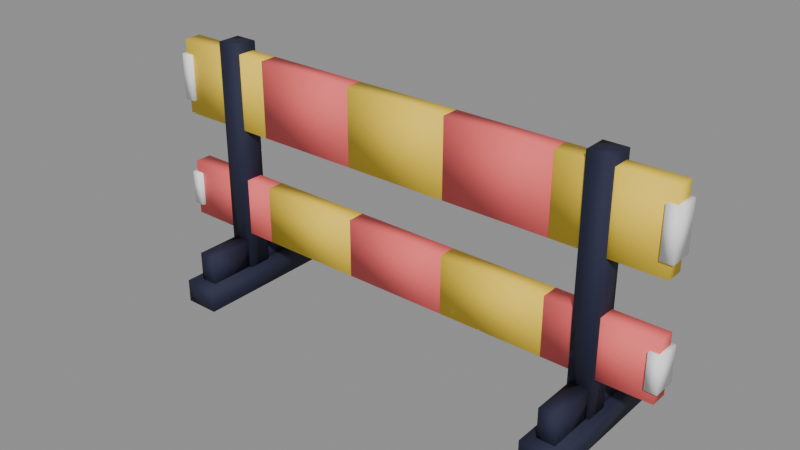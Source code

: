 # Source: barricade_low.blend  (saved by Blender 5.2.45; exported with 4.5.12 LTS)
import bpy
from mathutils import Matrix  # noqa: F401  (used for matrix-valued properties, if any)

bpy.ops.wm.read_factory_settings(use_empty=True)
scene = bpy.context.scene
scene.name = 'Scene'

# ---- materials (node trees are filled in below, after node groups)
mat_m_deepnavy = bpy.data.materials.new('M_DeepNavy')
mat_m_sunnyyellow = bpy.data.materials.new('M_SunnyYellow')
mat_m_coralred = bpy.data.materials.new('M_CoralRed')
mat_m_white = bpy.data.materials.new('M_White')

# ---- material node trees
mat_m_deepnavy.use_nodes = True; mat_m_deepnavy.node_tree.nodes.clear()
_N = mat_m_deepnavy.node_tree.nodes; _L = mat_m_deepnavy.node_tree.links
n0 = _N.new('ShaderNodeBsdfPrincipled'); n0.name = 'Principled BSDF'; n0.location = (-200, 100)
n0.inputs[0].default_value = (0.01096, 0.0137, 0.04374, 1.0)
n0.inputs[2].default_value = 0.8
n0.inputs[10].default_value = 0.005
n1 = _N.new('ShaderNodeOutputMaterial'); n1.name = 'Material Output'; n1.location = (200, 100)
_L.new(n0.outputs[0], n1.inputs[0])
n1.is_active_output = True
mat_m_sunnyyellow.use_nodes = True; mat_m_sunnyyellow.node_tree.nodes.clear()
_N = mat_m_sunnyyellow.node_tree.nodes; _L = mat_m_sunnyyellow.node_tree.links
n0 = _N.new('ShaderNodeBsdfPrincipled'); n0.name = 'Principled BSDF'; n0.location = (-200, 100)
n0.inputs[0].default_value = (1.0, 0.6939, 0.04667, 1.0)
n0.inputs[2].default_value = 0.7
n0.inputs[10].default_value = 0.005
n1 = _N.new('ShaderNodeOutputMaterial'); n1.name = 'Material Output'; n1.location = (200, 100)
_L.new(n0.outputs[0], n1.inputs[0])
n1.is_active_output = True
mat_m_coralred.use_nodes = True; mat_m_coralred.node_tree.nodes.clear()
_N = mat_m_coralred.node_tree.nodes; _L = mat_m_coralred.node_tree.links
n0 = _N.new('ShaderNodeBsdfPrincipled'); n0.name = 'Principled BSDF'; n0.location = (-200, 100)
n0.inputs[0].default_value = (1.0, 0.147, 0.147, 1.0)
n0.inputs[2].default_value = 0.7
n0.inputs[10].default_value = 0.005
n1 = _N.new('ShaderNodeOutputMaterial'); n1.name = 'Material Output'; n1.location = (200, 100)
_L.new(n0.outputs[0], n1.inputs[0])
n1.is_active_output = True
mat_m_white.use_nodes = True; mat_m_white.node_tree.nodes.clear()
_N = mat_m_white.node_tree.nodes; _L = mat_m_white.node_tree.links
n0 = _N.new('ShaderNodeBsdfPrincipled'); n0.name = 'Principled BSDF'; n0.location = (-200, 100)
n0.inputs[0].default_value = (1.0, 1.0, 1.0, 1.0)
n0.inputs[2].default_value = 0.6
n0.inputs[10].default_value = 0.005
n1 = _N.new('ShaderNodeOutputMaterial'); n1.name = 'Material Output'; n1.location = (200, 100)
_L.new(n0.outputs[0], n1.inputs[0])
n1.is_active_output = True

# ---- meshes
me_cube = bpy.data.meshes.new('Cube')
me_cube.from_pydata([(-0.74, -0.24, 0.0), (-0.74, -0.24, 0.08), (-0.74, 0.24, 0.0), (-0.74, 0.24, 0.08), (-0.62, -0.24, 0.0), (-0.62, -0.24, 0.08), (-0.62, 0.24, 0.0), (-0.62, 0.24, 0.08), (0.62, -0.24, 0.0), (0.62, -0.24, 0.08), (0.62, 0.24, 0.0), (0.62, 0.24, 0.08), (0.74, -0.24, 0.0), (0.74, -0.24, 0.08), (0.74, 0.24, 0.0), (0.74, 0.24, 0.08), (-0.72, -0.04, 0.08), (-0.72, -0.04, 0.88), (-0.72, 0.04, 0.08), (-0.72, 0.04, 0.88), (-0.64, -0.04, 0.08), (-0.64, -0.04, 0.88), (-0.64, 0.04, 0.08), (-0.64, 0.04, 0.88), (0.64, -0.04, 0.08), (0.64, -0.04, 0.88), (0.64, 0.04, 0.08), (0.64, 0.04, 0.88), (0.72, -0.04, 0.08), (0.72, -0.04, 0.88), (0.72, 0.04, 0.08), (0.72, 0.04, 0.88), (-0.71, 0.04, 0.06), (-0.71, 0.04, 0.18), (-0.71, 0.2, 0.06), (-0.71, 0.2, 0.18), (-0.65, 0.04, 0.06), (-0.65, 0.04, 0.18), (-0.65, 0.2, 0.06), (-0.65, 0.2, 0.18), (-0.71, -0.2, 0.06), (-0.71, -0.2, 0.18), (-0.71, -0.04, 0.06), (-0.71, -0.04, 0.18), (-0.65, -0.2, 0.06), (-0.65, -0.2, 0.18), (-0.65, -0.04, 0.06), (-0.65, -0.04, 0.18), (0.65, 0.04, 0.06), (0.65, 0.04, 0.18), (0.65, 0.2, 0.06), (0.65, 0.2, 0.18), (0.71, 0.04, 0.06), (0.71, 0.04, 0.18), (0.71, 0.2, 0.06), (0.71, 0.2, 0.18), (0.65, -0.2, 0.06), (0.65, -0.2, 0.18), (0.65, -0.04, 0.06), (0.65, -0.04, 0.18), (0.71, -0.2, 0.06), (0.71, -0.2, 0.18), (0.71, -0.04, 0.06), (0.71, -0.04, 0.18), (-0.899, -0.03, 0.59), (-0.899, -0.03, 0.85), (-0.899, 0.03, 0.59), (-0.899, 0.03, 0.85), (-0.541, -0.03, 0.59), (-0.541, -0.03, 0.85), (-0.541, 0.03, 0.59), (-0.541, 0.03, 0.85), (-0.539, -0.03, 0.59), (-0.539, -0.03, 0.85), (-0.539, 0.03, 0.59), (-0.539, 0.03, 0.85), (-0.181, -0.03, 0.59), (-0.181, -0.03, 0.85), (-0.181, 0.03, 0.59), (-0.181, 0.03, 0.85), (-0.179, -0.03, 0.59), (-0.179, -0.03, 0.85), (-0.179, 0.03, 0.59), (-0.179, 0.03, 0.85), (0.179, -0.03, 0.59), (0.179, -0.03, 0.85), (0.179, 0.03, 0.59), (0.179, 0.03, 0.85), (0.181, -0.03, 0.59), (0.181, -0.03, 0.85), (0.181, 0.03, 0.59), (0.181, 0.03, 0.85), (0.539, -0.03, 0.59), (0.539, -0.03, 0.85), (0.539, 0.03, 0.59), (0.539, 0.03, 0.85), (0.541, -0.03, 0.59), (0.541, -0.03, 0.85), (0.541, 0.03, 0.59), (0.541, 0.03, 0.85), (0.899, -0.03, 0.59), (0.899, -0.03, 0.85), (0.899, 0.03, 0.59), (0.899, 0.03, 0.85), (-0.899, -0.03, 0.21), (-0.899, -0.03, 0.41), (-0.899, 0.03, 0.21), (-0.899, 0.03, 0.41), (-0.541, -0.03, 0.21), (-0.541, -0.03, 0.41), (-0.541, 0.03, 0.21), (-0.541, 0.03, 0.41), (-0.539, -0.03, 0.21), (-0.539, -0.03, 0.41), (-0.539, 0.03, 0.21), (-0.539, 0.03, 0.41), (-0.181, -0.03, 0.21), (-0.181, -0.03, 0.41), (-0.181, 0.03, 0.21), (-0.181, 0.03, 0.41), (-0.179, -0.03, 0.21), (-0.179, -0.03, 0.41), (-0.179, 0.03, 0.21), (-0.179, 0.03, 0.41), (0.179, -0.03, 0.21), (0.179, -0.03, 0.41), (0.179, 0.03, 0.21), (0.179, 0.03, 0.41), (0.181, -0.03, 0.21), (0.181, -0.03, 0.41), (0.181, 0.03, 0.21), (0.181, 0.03, 0.41), (0.539, -0.03, 0.21), (0.539, -0.03, 0.41), (0.539, 0.03, 0.21), (0.539, 0.03, 0.41), (0.541, -0.03, 0.21), (0.541, -0.03, 0.41), (0.541, 0.03, 0.21), (0.541, 0.03, 0.41), (0.899, -0.03, 0.21), (0.899, -0.03, 0.41), (0.899, 0.03, 0.21), (0.899, 0.03, 0.41), (-0.91, -0.04, 0.64), (-0.91, -0.04, 0.8), (-0.91, 0.04, 0.64), (-0.91, 0.04, 0.8), (-0.87, -0.04, 0.64), (-0.87, -0.04, 0.8), (-0.87, 0.04, 0.64), (-0.87, 0.04, 0.8), (0.87, -0.04, 0.64), (0.87, -0.04, 0.8), (0.87, 0.04, 0.64), (0.87, 0.04, 0.8), (0.91, -0.04, 0.64), (0.91, -0.04, 0.8), (0.91, 0.04, 0.64), (0.91, 0.04, 0.8), (-0.91, -0.04, 0.25), (-0.91, -0.04, 0.37), (-0.91, 0.04, 0.25), (-0.91, 0.04, 0.37), (-0.87, -0.04, 0.25), (-0.87, -0.04, 0.37), (-0.87, 0.04, 0.25), (-0.87, 0.04, 0.37), (0.87, -0.04, 0.25), (0.87, -0.04, 0.37), (0.87, 0.04, 0.25), (0.87, 0.04, 0.37), (0.91, -0.04, 0.25), (0.91, -0.04, 0.37), (0.91, 0.04, 0.25), (0.91, 0.04, 0.37)], [], [(0, 1, 3, 2), (2, 3, 7, 6), (6, 7, 5, 4), (4, 5, 1, 0), (2, 6, 4, 0), (7, 3, 1, 5), (8, 9, 11, 10), (10, 11, 15, 14), (14, 15, 13, 12), (12, 13, 9, 8), (10, 14, 12, 8), (15, 11, 9, 13), (16, 17, 19, 18), (18, 19, 23, 22), (22, 23, 21, 20), (20, 21, 17, 16), (18, 22, 20, 16), (23, 19, 17, 21), (24, 25, 27, 26), (26, 27, 31, 30), (30, 31, 29, 28), (28, 29, 25, 24), (26, 30, 28, 24), (31, 27, 25, 29), (32, 33, 35, 34), (34, 35, 39, 38), (38, 39, 37, 36), (36, 37, 33, 32), (34, 38, 36, 32), (39, 35, 33, 37), (40, 41, 43, 42), (42, 43, 47, 46), (46, 47, 45, 44), (44, 45, 41, 40), (42, 46, 44, 40), (47, 43, 41, 45), (48, 49, 51, 50), (50, 51, 55, 54), (54, 55, 53, 52), (52, 53, 49, 48), (50, 54, 52, 48), (55, 51, 49, 53), (56, 57, 59, 58), (58, 59, 63, 62), (62, 63, 61, 60), (60, 61, 57, 56), (58, 62, 60, 56), (63, 59, 57, 61), (64, 65, 67, 66), (66, 67, 71, 70), (70, 71, 69, 68), (68, 69, 65, 64), (66, 70, 68, 64), (71, 67, 65, 69), (72, 73, 75, 74), (74, 75, 79, 78), (78, 79, 77, 76), (76, 77, 73, 72), (74, 78, 76, 72), (79, 75, 73, 77), (80, 81, 83, 82), (82, 83, 87, 86), (86, 87, 85, 84), (84, 85, 81, 80), (82, 86, 84, 80), (87, 83, 81, 85), (88, 89, 91, 90), (90, 91, 95, 94), (94, 95, 93, 92), (92, 93, 89, 88), (90, 94, 92, 88), (95, 91, 89, 93), (96, 97, 99, 98), (98, 99, 103, 102), (102, 103, 101, 100), (100, 101, 97, 96), (98, 102, 100, 96), (103, 99, 97, 101), (104, 105, 107, 106), (106, 107, 111, 110), (110, 111, 109, 108), (108, 109, 105, 104), (106, 110, 108, 104), (111, 107, 105, 109), (112, 113, 115, 114), (114, 115, 119, 118), (118, 119, 117, 116), (116, 117, 113, 112), (114, 118, 116, 112), (119, 115, 113, 117), (120, 121, 123, 122), (122, 123, 127, 126), (126, 127, 125, 124), (124, 125, 121, 120), (122, 126, 124, 120), (127, 123, 121, 125), (128, 129, 131, 130), (130, 131, 135, 134), (134, 135, 133, 132), (132, 133, 129, 128), (130, 134, 132, 128), (135, 131, 129, 133), (136, 137, 139, 138), (138, 139, 143, 142), (142, 143, 141, 140), (140, 141, 137, 136), (138, 142, 140, 136), (143, 139, 137, 141), (144, 145, 147, 146), (146, 147, 151, 150), (150, 151, 149, 148), (148, 149, 145, 144), (146, 150, 148, 144), (151, 147, 145, 149), (152, 153, 155, 154), (154, 155, 159, 158), (158, 159, 157, 156), (156, 157, 153, 152), (154, 158, 156, 152), (159, 155, 153, 157), (160, 161, 163, 162), (162, 163, 167, 166), (166, 167, 165, 164), (164, 165, 161, 160), (162, 166, 164, 160), (167, 163, 161, 165), (168, 169, 171, 170), (170, 171, 175, 174), (174, 175, 173, 172), (172, 173, 169, 168), (170, 174, 172, 168), (175, 171, 169, 173)])
me_cube.polygons.foreach_set('use_smooth', [True] * 132)
me_cube.polygons.foreach_set('material_index', [0, 0, 0, 0, 0, 0, 0, 0, 0, 0, 0, 0, 0, 0, 0, 0, 0, 0, 0, 0, 0, 0, 0, 0, 0, 0, 0, 0, 0, 0, 0, 0, 0, 0, 0, 0, 0, 0, 0, 0, 0, 0, 0, 0, 0, 0, 0, 0, 1, 1, 1, 1, 1, 1, 2, 2, 2, 2, 2, 2, 1, 1, 1, 1, 1, 1, 2, 2, 2, 2, 2, 2, 1, 1, 1, 1, 1, 1, 2, 2, 2, 2, 2, 2, 1, 1, 1, 1, 1, 1, 2, 2, 2, 2, 2, 2, 1, 1, 1, 1, 1, 1, 2, 2, 2, 2, 2, 2, 3, 3, 3, 3, 3, 3, 3, 3, 3, 3, 3, 3, 3, 3, 3, 3, 3, 3, 3, 3, 3, 3, 3, 3])
_uv = me_cube.uv_layers.new(name='UVMap')
_uv.uv.foreach_set('vector', [0.375, 0.0, 0.625, 0.0, 0.625, 0.25, 0.375, 0.25, 0.375, 0.25, 0.625, 0.25, 0.625, 0.5, 0.375, 0.5, 0.375, 0.5, 0.625, 0.5, 0.625, 0.75, 0.375, 0.75, 0.375, 0.75, 0.625, 0.75, 0.625, 1.0, 0.375, 1.0, 0.125, 0.5, 0.375, 0.5, 0.375, 0.75, 0.125, 0.75, 0.625, 0.5, 0.875, 0.5, 0.875, 0.75, 0.625, 0.75, 0.375, 0.0, 0.625, 0.0, 0.625, 0.25, 0.375, 0.25, 0.375, 0.25, 0.625, 0.25, 0.625, 0.5, 0.375, 0.5, 0.375, 0.5, 0.625, 0.5, 0.625, 0.75, 0.375, 0.75, 0.375, 0.75, 0.625, 0.75, 0.625, 1.0, 0.375, 1.0, 0.125, 0.5, 0.375, 0.5, 0.375, 0.75, 0.125, 0.75, 0.625, 0.5, 0.875, 0.5, 0.875, 0.75, 0.625, 0.75, 0.375, 0.0, 0.625, 0.0, 0.625, 0.25, 0.375, 0.25, 0.375, 0.25, 0.625, 0.25, 0.625, 0.5, 0.375, 0.5, 0.375, 0.5, 0.625, 0.5, 0.625, 0.75, 0.375, 0.75, 0.375, 0.75, 0.625, 0.75, 0.625, 1.0, 0.375, 1.0, 0.125, 0.5, 0.375, 0.5, 0.375, 0.75, 0.125, 0.75, 0.625, 0.5, 0.875, 0.5, 0.875, 0.75, 0.625, 0.75, 0.375, 0.0, 0.625, 0.0, 0.625, 0.25, 0.375, 0.25, 0.375, 0.25, 0.625, 0.25, 0.625, 0.5, 0.375, 0.5, 0.375, 0.5, 0.625, 0.5, 0.625, 0.75, 0.375, 0.75, 0.375, 0.75, 0.625, 0.75, 0.625, 1.0, 0.375, 1.0, 0.125, 0.5, 0.375, 0.5, 0.375, 0.75, 0.125, 0.75, 0.625, 0.5, 0.875, 0.5, 0.875, 0.75, 0.625, 0.75, 0.375, 0.0, 0.625, 0.0, 0.625, 0.25, 0.375, 0.25, 0.375, 0.25, 0.625, 0.25, 0.625, 0.5, 0.375, 0.5, 0.375, 0.5, 0.625, 0.5, 0.625, 0.75, 0.375, 0.75, 0.375, 0.75, 0.625, 0.75, 0.625, 1.0, 0.375, 1.0, 0.125, 0.5, 0.375, 0.5, 0.375, 0.75, 0.125, 0.75, 0.625, 0.5, 0.875, 0.5, 0.875, 0.75, 0.625, 0.75, 0.375, 0.0, 0.625, 0.0, 0.625, 0.25, 0.375, 0.25, 0.375, 0.25, 0.625, 0.25, 0.625, 0.5, 0.375, 0.5, 0.375, 0.5, 0.625, 0.5, 0.625, 0.75, 0.375, 0.75, 0.375, 0.75, 0.625, 0.75, 0.625, 1.0, 0.375, 1.0, 0.125, 0.5, 0.375, 0.5, 0.375, 0.75, 0.125, 0.75, 0.625, 0.5, 0.875, 0.5, 0.875, 0.75, 0.625, 0.75, 0.375, 0.0, 0.625, 0.0, 0.625, 0.25, 0.375, 0.25, 0.375, 0.25, 0.625, 0.25, 0.625, 0.5, 0.375, 0.5, 0.375, 0.5, 0.625, 0.5, 0.625, 0.75, 0.375, 0.75, 0.375, 0.75, 0.625, 0.75, 0.625, 1.0, 0.375, 1.0, 0.125, 0.5, 0.375, 0.5, 0.375, 0.75, 0.125, 0.75, 0.625, 0.5, 0.875, 0.5, 0.875, 0.75, 0.625, 0.75, 0.375, 0.0, 0.625, 0.0, 0.625, 0.25, 0.375, 0.25, 0.375, 0.25, 0.625, 0.25, 0.625, 0.5, 0.375, 0.5, 0.375, 0.5, 0.625, 0.5, 0.625, 0.75, 0.375, 0.75, 0.375, 0.75, 0.625, 0.75, 0.625, 1.0, 0.375, 1.0, 0.125, 0.5, 0.375, 0.5, 0.375, 0.75, 0.125, 0.75, 0.625, 0.5, 0.875, 0.5, 0.875, 0.75, 0.625, 0.75, 0.375, 0.0, 0.625, 0.0, 0.625, 0.25, 0.375, 0.25, 0.375, 0.25, 0.625, 0.25, 0.625, 0.5, 0.375, 0.5, 0.375, 0.5, 0.625, 0.5, 0.625, 0.75, 0.375, 0.75, 0.375, 0.75, 0.625, 0.75, 0.625, 1.0, 0.375, 1.0, 0.125, 0.5, 0.375, 0.5, 0.375, 0.75, 0.125, 0.75, 0.625, 0.5, 0.875, 0.5, 0.875, 0.75, 0.625, 0.75, 0.375, 0.0, 0.625, 0.0, 0.625, 0.25, 0.375, 0.25, 0.375, 0.25, 0.625, 0.25, 0.625, 0.5, 0.375, 0.5, 0.375, 0.5, 0.625, 0.5, 0.625, 0.75, 0.375, 0.75, 0.375, 0.75, 0.625, 0.75, 0.625, 1.0, 0.375, 1.0, 0.125, 0.5, 0.375, 0.5, 0.375, 0.75, 0.125, 0.75, 0.625, 0.5, 0.875, 0.5, 0.875, 0.75, 0.625, 0.75, 0.375, 0.0, 0.625, 0.0, 0.625, 0.25, 0.375, 0.25, 0.375, 0.25, 0.625, 0.25, 0.625, 0.5, 0.375, 0.5, 0.375, 0.5, 0.625, 0.5, 0.625, 0.75, 0.375, 0.75, 0.375, 0.75, 0.625, 0.75, 0.625, 1.0, 0.375, 1.0, 0.125, 0.5, 0.375, 0.5, 0.375, 0.75, 0.125, 0.75, 0.625, 0.5, 0.875, 0.5, 0.875, 0.75, 0.625, 0.75, 0.375, 0.0, 0.625, 0.0, 0.625, 0.25, 0.375, 0.25, 0.375, 0.25, 0.625, 0.25, 0.625, 0.5, 0.375, 0.5, 0.375, 0.5, 0.625, 0.5, 0.625, 0.75, 0.375, 0.75, 0.375, 0.75, 0.625, 0.75, 0.625, 1.0, 0.375, 1.0, 0.125, 0.5, 0.375, 0.5, 0.375, 0.75, 0.125, 0.75, 0.625, 0.5, 0.875, 0.5, 0.875, 0.75, 0.625, 0.75, 0.375, 0.0, 0.625, 0.0, 0.625, 0.25, 0.375, 0.25, 0.375, 0.25, 0.625, 0.25, 0.625, 0.5, 0.375, 0.5, 0.375, 0.5, 0.625, 0.5, 0.625, 0.75, 0.375, 0.75, 0.375, 0.75, 0.625, 0.75, 0.625, 1.0, 0.375, 1.0, 0.125, 0.5, 0.375, 0.5, 0.375, 0.75, 0.125, 0.75, 0.625, 0.5, 0.875, 0.5, 0.875, 0.75, 0.625, 0.75, 0.375, 0.0, 0.625, 0.0, 0.625, 0.25, 0.375, 0.25, 0.375, 0.25, 0.625, 0.25, 0.625, 0.5, 0.375, 0.5, 0.375, 0.5, 0.625, 0.5, 0.625, 0.75, 0.375, 0.75, 0.375, 0.75, 0.625, 0.75, 0.625, 1.0, 0.375, 1.0, 0.125, 0.5, 0.375, 0.5, 0.375, 0.75, 0.125, 0.75, 0.625, 0.5, 0.875, 0.5, 0.875, 0.75, 0.625, 0.75, 0.375, 0.0, 0.625, 0.0, 0.625, 0.25, 0.375, 0.25, 0.375, 0.25, 0.625, 0.25, 0.625, 0.5, 0.375, 0.5, 0.375, 0.5, 0.625, 0.5, 0.625, 0.75, 0.375, 0.75, 0.375, 0.75, 0.625, 0.75, 0.625, 1.0, 0.375, 1.0, 0.125, 0.5, 0.375, 0.5, 0.375, 0.75, 0.125, 0.75, 0.625, 0.5, 0.875, 0.5, 0.875, 0.75, 0.625, 0.75, 0.375, 0.0, 0.625, 0.0, 0.625, 0.25, 0.375, 0.25, 0.375, 0.25, 0.625, 0.25, 0.625, 0.5, 0.375, 0.5, 0.375, 0.5, 0.625, 0.5, 0.625, 0.75, 0.375, 0.75, 0.375, 0.75, 0.625, 0.75, 0.625, 1.0, 0.375, 1.0, 0.125, 0.5, 0.375, 0.5, 0.375, 0.75, 0.125, 0.75, 0.625, 0.5, 0.875, 0.5, 0.875, 0.75, 0.625, 0.75, 0.375, 0.0, 0.625, 0.0, 0.625, 0.25, 0.375, 0.25, 0.375, 0.25, 0.625, 0.25, 0.625, 0.5, 0.375, 0.5, 0.375, 0.5, 0.625, 0.5, 0.625, 0.75, 0.375, 0.75, 0.375, 0.75, 0.625, 0.75, 0.625, 1.0, 0.375, 1.0, 0.125, 0.5, 0.375, 0.5, 0.375, 0.75, 0.125, 0.75, 0.625, 0.5, 0.875, 0.5, 0.875, 0.75, 0.625, 0.75, 0.375, 0.0, 0.625, 0.0, 0.625, 0.25, 0.375, 0.25, 0.375, 0.25, 0.625, 0.25, 0.625, 0.5, 0.375, 0.5, 0.375, 0.5, 0.625, 0.5, 0.625, 0.75, 0.375, 0.75, 0.375, 0.75, 0.625, 0.75, 0.625, 1.0, 0.375, 1.0, 0.125, 0.5, 0.375, 0.5, 0.375, 0.75, 0.125, 0.75, 0.625, 0.5, 0.875, 0.5, 0.875, 0.75, 0.625, 0.75, 0.375, 0.0, 0.625, 0.0, 0.625, 0.25, 0.375, 0.25, 0.375, 0.25, 0.625, 0.25, 0.625, 0.5, 0.375, 0.5, 0.375, 0.5, 0.625, 0.5, 0.625, 0.75, 0.375, 0.75, 0.375, 0.75, 0.625, 0.75, 0.625, 1.0, 0.375, 1.0, 0.125, 0.5, 0.375, 0.5, 0.375, 0.75, 0.125, 0.75, 0.625, 0.5, 0.875, 0.5, 0.875, 0.75, 0.625, 0.75, 0.375, 0.0, 0.625, 0.0, 0.625, 0.25, 0.375, 0.25, 0.375, 0.25, 0.625, 0.25, 0.625, 0.5, 0.375, 0.5, 0.375, 0.5, 0.625, 0.5, 0.625, 0.75, 0.375, 0.75, 0.375, 0.75, 0.625, 0.75, 0.625, 1.0, 0.375, 1.0, 0.125, 0.5, 0.375, 0.5, 0.375, 0.75, 0.125, 0.75, 0.625, 0.5, 0.875, 0.5, 0.875, 0.75, 0.625, 0.75, 0.375, 0.0, 0.625, 0.0, 0.625, 0.25, 0.375, 0.25, 0.375, 0.25, 0.625, 0.25, 0.625, 0.5, 0.375, 0.5, 0.375, 0.5, 0.625, 0.5, 0.625, 0.75, 0.375, 0.75, 0.375, 0.75, 0.625, 0.75, 0.625, 1.0, 0.375, 1.0, 0.125, 0.5, 0.375, 0.5, 0.375, 0.75, 0.125, 0.75, 0.625, 0.5, 0.875, 0.5, 0.875, 0.75, 0.625, 0.75, 0.375, 0.0, 0.625, 0.0, 0.625, 0.25, 0.375, 0.25, 0.375, 0.25, 0.625, 0.25, 0.625, 0.5, 0.375, 0.5, 0.375, 0.5, 0.625, 0.5, 0.625, 0.75, 0.375, 0.75, 0.375, 0.75, 0.625, 0.75, 0.625, 1.0, 0.375, 1.0, 0.125, 0.5, 0.375, 0.5, 0.375, 0.75, 0.125, 0.75, 0.625, 0.5, 0.875, 0.5, 0.875, 0.75, 0.625, 0.75])
me_cube.materials.append(mat_m_deepnavy)
me_cube.materials.append(mat_m_sunnyyellow)
me_cube.materials.append(mat_m_coralred)
me_cube.materials.append(mat_m_white)
me_cube.update()

# ---- objects
ob_barricade_low = bpy.data.objects.new('barricade_low', me_cube)

# ---- transforms, parenting, visibility, modifiers, constraints
ob_barricade_low.location = (0.0, 0.0, 0.0)

# ---- collection membership
scene.collection.objects.link(ob_barricade_low)

# ---- scene / render settings (as saved in the file)
scene.frame_start = 1; scene.frame_end = 250; scene.frame_set(1)
scene.render.engine = 'BLENDER_EEVEE_NEXT'
scene.render.bake_bias = 0.0
scene.render.bake_samples = 0
scene.render.compositor_device = 'GPU'
scene.eevee.use_volume_custom_range = False
scene.eevee.fast_gi_thickness_near = 0.1
scene.eevee.fast_gi_thickness_far = 0.0
scene.eevee.ray_tracing_options.screen_trace_thickness = 0.1
bpy.context.view_layer.update()

# ---- added for rendering (the .blend has no active camera and no usable light): camera, sun + grey world if the file has none
cam_auto = bpy.data.cameras.new('AutoCamera')
cam_auto.lens = 50.0
cam_auto.sensor_width = 36.0
cam_auto.clip_end = 1000.0
ob_auto_camera = bpy.data.objects.new('AutoCamera', cam_auto)
scene.collection.objects.link(ob_auto_camera)
ob_auto_camera.location = (1.92242, -2.3069, 1.97794)
ob_auto_camera.rotation_euler = (1.09748, -7.21219e-08, 0.694738)
scene.camera = ob_auto_camera
light_auto_sun = bpy.data.lights.new('AutoSun', 'SUN')
light_auto_sun.energy = 3.0
light_auto_sun.angle = 0.0523599
ob_auto_sun = bpy.data.objects.new('AutoSun', light_auto_sun)
scene.collection.objects.link(ob_auto_sun)
ob_auto_sun.rotation_euler = (0.872665, 0.174533, 0.523599)
if scene.world is None:
    world_auto = bpy.data.worlds.new('AutoWorld')
    world_auto.color = (0.3, 0.3, 0.3)
    scene.world = world_auto
bpy.context.view_layer.update()
